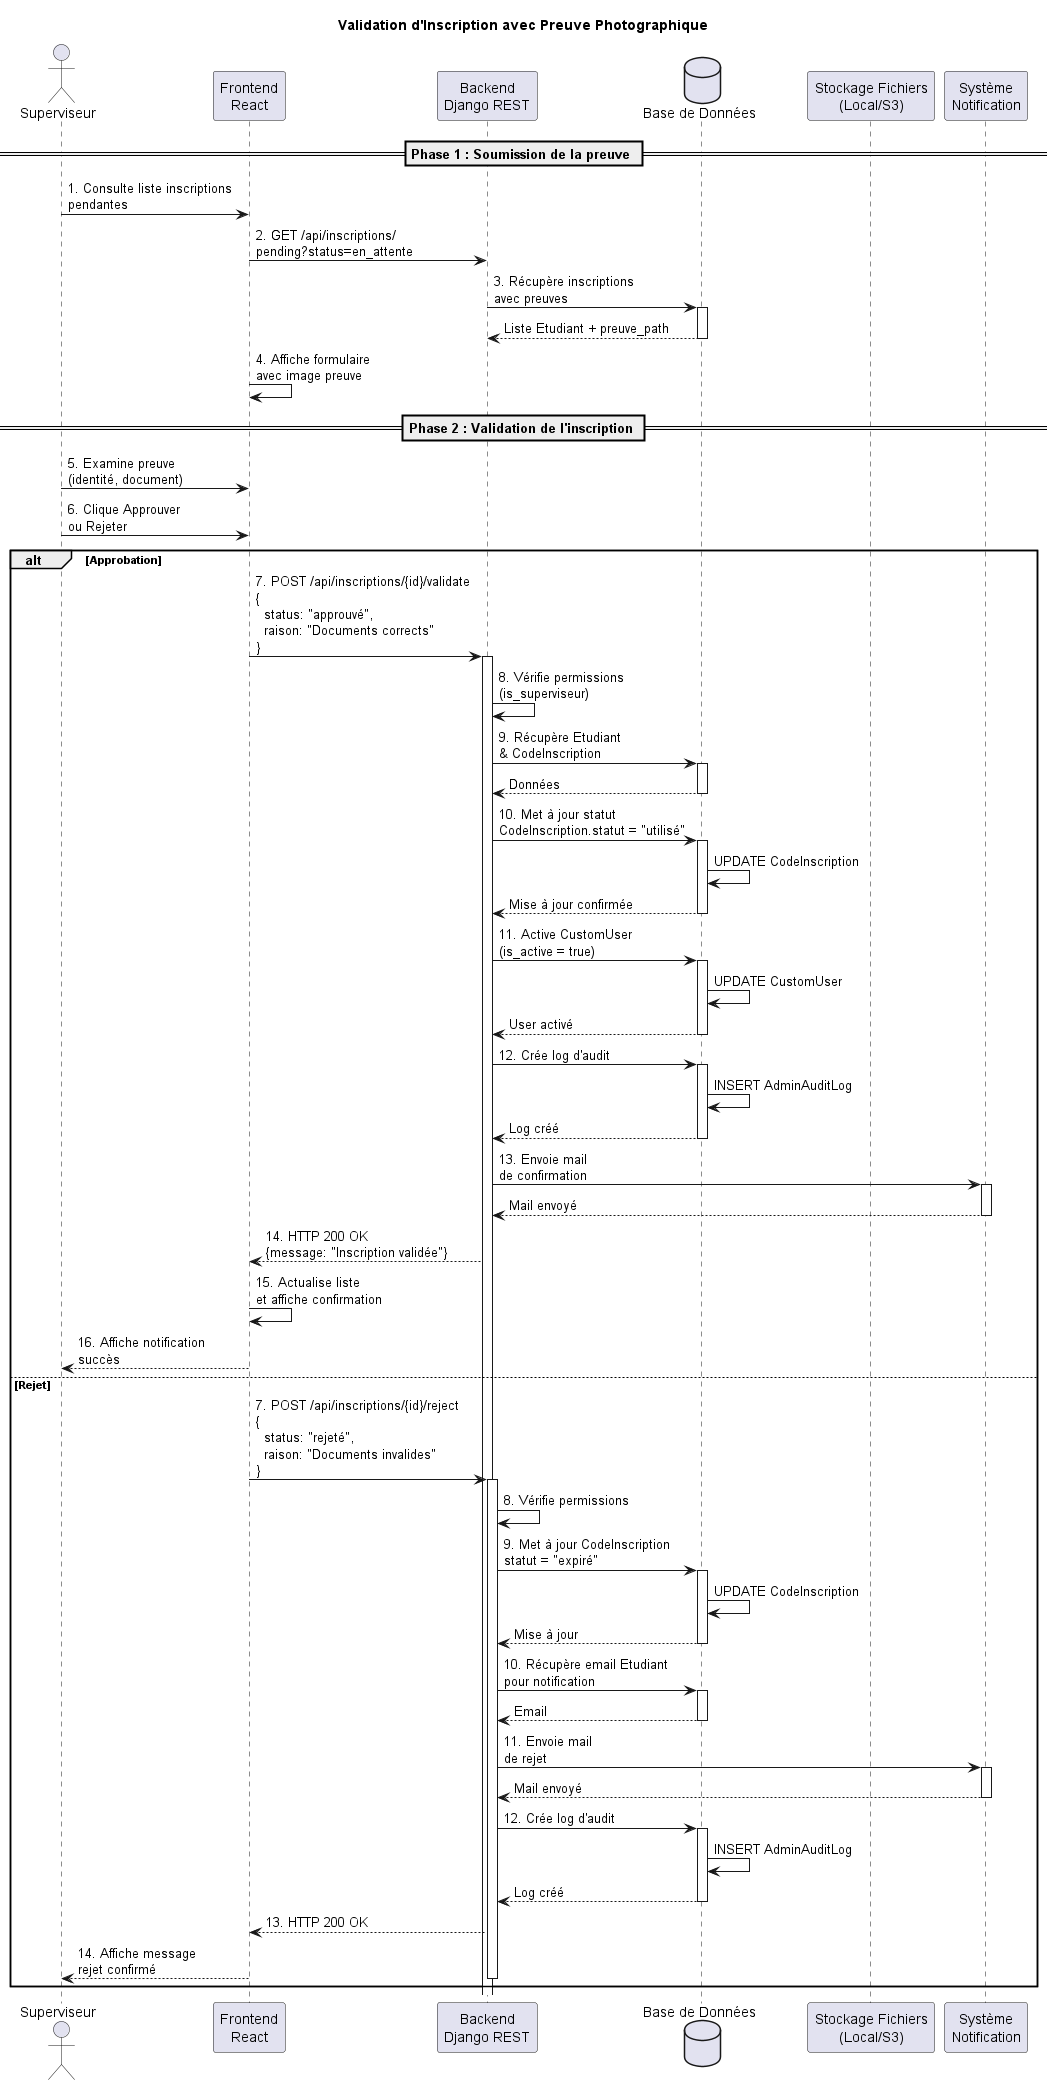

The diagram above was rendered by PlantUML. Its source (embedded in the PNG):
@startuml Sequence_Validation_Inscription

title Validation d'Inscription avec Preuve Photographique

actor Superviseur
participant Frontend as "Frontend\nReact"
participant Backend as "Backend\nDjango REST"
database DB as "Base de Données"
participant FileStorage as "Stockage Fichiers\n(Local/S3)"
participant Notification as "Système\nNotification"

== Phase 1 : Soumission de la preuve ==

Superviseur -> Frontend : 1. Consulte liste inscriptions\npendantes

Frontend -> Backend : 2. GET /api/inscriptions/\npending?status=en_attente

Backend -> DB : 3. Récupère inscriptions\navec preuves
activate DB
DB --> Backend : Liste Etudiant + preuve_path
deactivate DB

Frontend -> Frontend : 4. Affiche formulaire\navec image preuve

== Phase 2 : Validation de l'inscription ==

Superviseur -> Frontend : 5. Examine preuve\n(identité, document)

Superviseur -> Frontend : 6. Clique Approuver\nou Rejeter

alt Approbation
  Frontend -> Backend : 7. POST /api/inscriptions/{id}/validate\n{\n  status: "approuvé",\n  raison: "Documents corrects"\n}

  activate Backend
    Backend -> Backend : 8. Vérifie permissions\n(is_superviseur)

    Backend -> DB : 9. Récupère Etudiant\n& CodeInscription
    activate DB
    DB --> Backend : Données
    deactivate DB

    Backend -> DB : 10. Met à jour statut\nCodeInscription.statut = "utilisé"
    activate DB
    DB -> DB : UPDATE CodeInscription
    DB --> Backend : Mise à jour confirmée
    deactivate DB

    Backend -> DB : 11. Active CustomUser\n(is_active = true)
    activate DB
    DB -> DB : UPDATE CustomUser
    DB --> Backend : User activé
    deactivate DB

    Backend -> DB : 12. Crée log d'audit
    activate DB
    DB -> DB : INSERT AdminAuditLog
    DB --> Backend : Log créé
    deactivate DB

    Backend -> Notification : 13. Envoie mail\nde confirmation
    activate Notification
    Notification --> Backend : Mail envoyé
    deactivate Notification

    Backend --> Frontend : 14. HTTP 200 OK\n{message: "Inscription validée"}

    Frontend -> Frontend : 15. Actualise liste\net affiche confirmation

    Frontend --> Superviseur : 16. Affiche notification\nsuccès

else Rejet

  Frontend -> Backend : 7. POST /api/inscriptions/{id}/reject\n{\n  status: "rejeté",\n  raison: "Documents invalides"\n}

  activate Backend
    Backend -> Backend : 8. Vérifie permissions

    Backend -> DB : 9. Met à jour CodeInscription\nstatut = "expiré"
    activate DB
    DB -> DB : UPDATE CodeInscription
    DB --> Backend : Mise à jour
    deactivate DB

    Backend -> DB : 10. Récupère email Etudiant\npour notification
    activate DB
    DB --> Backend : Email
    deactivate DB

    Backend -> Notification : 11. Envoie mail\nde rejet
    activate Notification
    Notification --> Backend : Mail envoyé
    deactivate Notification

    Backend -> DB : 12. Crée log d'audit
    activate DB
    DB -> DB : INSERT AdminAuditLog
    DB --> Backend : Log créé
    deactivate DB

    Backend --> Frontend : 13. HTTP 200 OK
    Frontend --> Superviseur : 14. Affiche message\nrejet confirmé

  deactivate Backend

end

@enduml